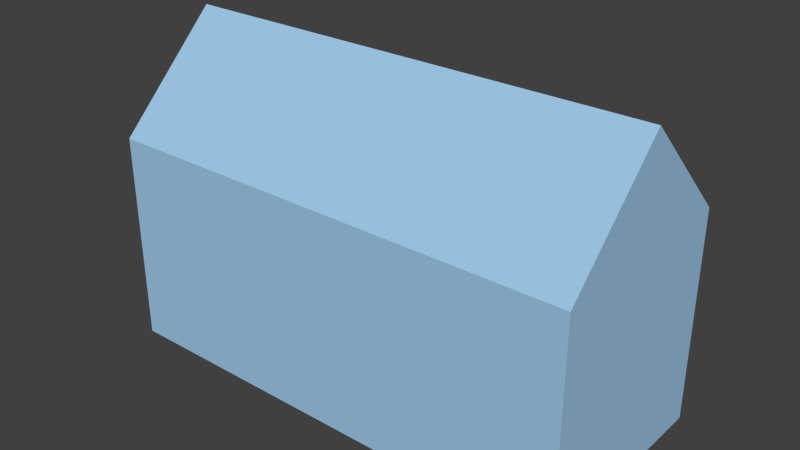 # Source: House_.blend  (saved by Blender 2.73.0; exported with 4.5.12 LTS)
import bpy
from mathutils import Matrix  # noqa: F401  (used for matrix-valued properties, if any)

bpy.ops.wm.read_factory_settings(use_empty=True)
scene = bpy.context.scene
scene.name = 'Scene'

# ---- collections
col_collection_1 = bpy.data.collections.new('Collection 1'); scene.collection.children.link(col_collection_1)

# ---- materials (node trees are filled in below, after node groups)
mat_material_001 = bpy.data.materials.new('Material.001')
mat_material_001.alpha_threshold = 0.0
mat_material_001.use_transparent_shadow = False
mat_material_001.diffuse_color = (0.3488, 0.5821, 0.8, 1.0)
mat_material_001.specular_color = (0.1819, 0.4314, 1.0)
mat_material_001.roughness = 0.5

# ---- material node trees

# ---- world
world_world = bpy.data.worlds.new('World'); scene.world = world_world
world_world.color = (0.05088, 0.05088, 0.05088)
world_world.use_sun_shadow = False
world_world.sun_shadow_jitter_overblur = 0.0
world_world.cycles.sampling_method = 'MANUAL'
world_world.cycles.sample_map_resolution = 256

# ---- meshes
me_cube_001 = bpy.data.meshes.new('Cube.001')
me_cube_001.from_pydata([(-1.0, -1.0, -1.0), (-1.0, 1.0, -1.0), (3.547, 1.0, -1.0), (3.547, -1.0, -1.0), (-1.0, -1.0, 1.0), (-1.0, 1.0, 1.0), (3.547, 1.0, 1.0), (3.547, -1.0, 1.0), (-1.0, 0.0, 1.991), (-1.0, 0.0, -1.0), (3.547, 0.0, 1.991), (3.547, 0.0, -1.0)], [], [(8, 5, 1, 9), (5, 6, 2, 1), (10, 7, 3, 11), (7, 4, 0, 3), (9, 1, 2, 11), (10, 6, 5, 8), (7, 10, 8, 4), (0, 9, 11, 3), (6, 10, 11, 2), (4, 8, 9, 0)])
me_cube_001.materials.append(mat_material_001)
me_cube_001.use_remesh_preserve_volume = False
me_cube_001.use_remesh_preserve_attributes = False
me_cube_001.use_mirror_vertex_groups = False
me_cube_001.update()

# ---- objects
ob_cube = bpy.data.objects.new('Cube', me_cube_001)

# ---- transforms, parenting, visibility, modifiers, constraints
ob_cube.location = (-0.5872, -0.4777, 1.058)
ob_cube.lineart.crease_threshold = 0.0

# ---- collection membership
col_collection_1.objects.link(ob_cube)

# ---- scene / render settings (as saved in the file)
scene.frame_start = 1; scene.frame_end = 250; scene.frame_set(1)
scene.render.engine = 'BLENDER_EEVEE_NEXT'
scene.render.resolution_percentage = 50
scene.render.dither_intensity = 0.0
scene.cycles.use_denoising = False
scene.cycles.samples = 10
scene.cycles.sampling_pattern = 'TABULATED_SOBOL'
scene.cycles.light_sampling_threshold = 0.0
scene.cycles.use_adaptive_sampling = False
scene.cycles.use_light_tree = False
scene.cycles.blur_glossy = 0.0
scene.cycles.pixel_filter_type = 'GAUSSIAN'
scene.cycles.sample_clamp_indirect = 0.0
scene.view_settings.view_transform = 'Standard'
bpy.context.view_layer.update()

# ---- added for rendering (the .blend has no active camera and no usable light): camera, sun
cam_auto = bpy.data.cameras.new('AutoCamera')
cam_auto.lens = 50.0
cam_auto.sensor_width = 36.0
cam_auto.clip_end = 1000.0
ob_auto_camera = bpy.data.objects.new('AutoCamera', cam_auto)
scene.collection.objects.link(ob_auto_camera)
ob_auto_camera.location = (6.05118, -6.91562, 5.84543)
ob_auto_camera.rotation_euler = (1.09748, -7.21219e-08, 0.694738)
scene.camera = ob_auto_camera
light_auto_sun = bpy.data.lights.new('AutoSun', 'SUN')
light_auto_sun.energy = 3.0
light_auto_sun.angle = 0.0523599
ob_auto_sun = bpy.data.objects.new('AutoSun', light_auto_sun)
scene.collection.objects.link(ob_auto_sun)
ob_auto_sun.rotation_euler = (0.872665, 0.174533, 0.523599)
bpy.context.view_layer.update()

